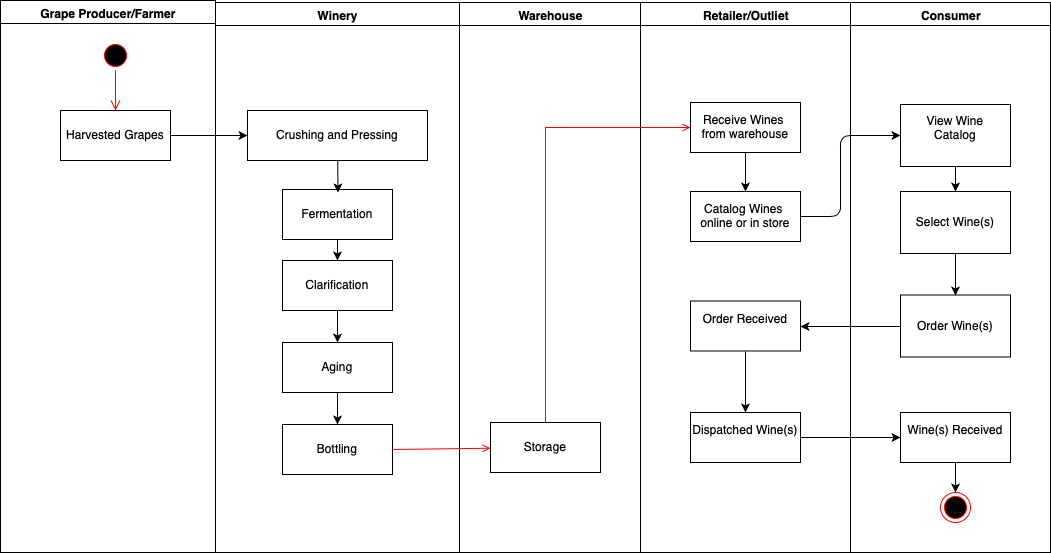

The diagram above was exported from draw.io. Its source (the exported page's mxGraphModel, read from the mxfile embedded in the PNG):
<mxGraphModel dx="1044" dy="643" grid="1" gridSize="10" guides="1" tooltips="1" connect="1" arrows="1" fold="1" page="1" pageScale="1" pageWidth="1169" pageHeight="826" background="#ffffff" math="0" shadow="0">
  <root>
    <mxCell id="0" />
    <mxCell id="1" parent="0" />
    <mxCell id="2" value="Grape Producer/Farmer" style="swimlane;whiteSpace=wrap" parent="1" vertex="1">
      <mxGeometry x="230" y="128" width="215" height="552" as="geometry" />
    </mxCell>
    <mxCell id="5" value="" style="ellipse;shape=startState;fillColor=#000000;strokeColor=#ff0000;" parent="2" vertex="1">
      <mxGeometry x="100" y="40" width="30" height="30" as="geometry" />
    </mxCell>
    <mxCell id="6" value="" style="edgeStyle=elbowEdgeStyle;elbow=horizontal;verticalAlign=bottom;endArrow=open;endSize=8;strokeColor=#FF0000;endFill=1;rounded=0" parent="2" source="5" target="7" edge="1">
      <mxGeometry x="100" y="40" as="geometry">
        <mxPoint x="115" y="110" as="targetPoint" />
      </mxGeometry>
    </mxCell>
    <mxCell id="7" value="Harvested Grapes" style="" parent="2" vertex="1">
      <mxGeometry x="60" y="110" width="110" height="50" as="geometry" />
    </mxCell>
    <mxCell id="3" value="Winery" style="swimlane;whiteSpace=wrap" parent="1" vertex="1">
      <mxGeometry x="445" y="130" width="244" height="550" as="geometry" />
    </mxCell>
    <mxCell id="15" value="Crushing and Pressing" style="" parent="3" vertex="1">
      <mxGeometry x="32" y="108" width="180" height="50" as="geometry" />
    </mxCell>
    <mxCell id="16" value="Fermentation" style="" parent="3" vertex="1">
      <mxGeometry x="67" y="187" width="110" height="50" as="geometry" />
    </mxCell>
    <mxCell id="18" value="Clarification" style="" parent="3" vertex="1">
      <mxGeometry x="67" y="258" width="110" height="50" as="geometry" />
    </mxCell>
    <mxCell id="bA28d3ijCIuQpCFu-Qgt-55" value="Aging" style="" vertex="1" parent="3">
      <mxGeometry x="67" y="340" width="110" height="50" as="geometry" />
    </mxCell>
    <mxCell id="bA28d3ijCIuQpCFu-Qgt-56" value="Bottling" style="" vertex="1" parent="3">
      <mxGeometry x="67" y="422" width="110" height="50" as="geometry" />
    </mxCell>
    <mxCell id="bA28d3ijCIuQpCFu-Qgt-57" value="" style="endArrow=classic;html=1;entryX=0.5;entryY=0;entryDx=0;entryDy=0;" edge="1" parent="3" source="18" target="bA28d3ijCIuQpCFu-Qgt-55">
      <mxGeometry width="50" height="50" relative="1" as="geometry">
        <mxPoint x="-284" y="640" as="sourcePoint" />
        <mxPoint x="-234" y="590" as="targetPoint" />
      </mxGeometry>
    </mxCell>
    <mxCell id="bA28d3ijCIuQpCFu-Qgt-58" value="" style="endArrow=classic;html=1;entryX=0.5;entryY=0;entryDx=0;entryDy=0;" edge="1" parent="3">
      <mxGeometry width="50" height="50" relative="1" as="geometry">
        <mxPoint x="122.21929824561403" y="158" as="sourcePoint" />
        <mxPoint x="122.5" y="190" as="targetPoint" />
      </mxGeometry>
    </mxCell>
    <mxCell id="bA28d3ijCIuQpCFu-Qgt-61" value="" style="endArrow=classic;html=1;entryX=0.5;entryY=0;entryDx=0;entryDy=0;exitX=0.5;exitY=1;exitDx=0;exitDy=0;" edge="1" parent="3" source="16" target="18">
      <mxGeometry width="50" height="50" relative="1" as="geometry">
        <mxPoint x="-284" y="640" as="sourcePoint" />
        <mxPoint x="-234" y="590" as="targetPoint" />
      </mxGeometry>
    </mxCell>
    <mxCell id="bA28d3ijCIuQpCFu-Qgt-62" value="" style="endArrow=classic;html=1;entryX=0.5;entryY=0;entryDx=0;entryDy=0;exitX=0.5;exitY=1;exitDx=0;exitDy=0;" edge="1" parent="3" source="bA28d3ijCIuQpCFu-Qgt-55" target="bA28d3ijCIuQpCFu-Qgt-56">
      <mxGeometry width="50" height="50" relative="1" as="geometry">
        <mxPoint x="-284" y="640" as="sourcePoint" />
        <mxPoint x="-234" y="590" as="targetPoint" />
      </mxGeometry>
    </mxCell>
    <mxCell id="4" value="Warehouse" style="swimlane;whiteSpace=wrap" parent="1" vertex="1">
      <mxGeometry x="689" y="130" width="181" height="550" as="geometry" />
    </mxCell>
    <mxCell id="33" value="Storage" style="" parent="4" vertex="1">
      <mxGeometry x="31" y="420" width="110" height="50" as="geometry" />
    </mxCell>
    <mxCell id="bA28d3ijCIuQpCFu-Qgt-41" value="Retailer/Outliet" style="swimlane;whiteSpace=wrap" vertex="1" parent="1">
      <mxGeometry x="870" y="130" width="210" height="550" as="geometry" />
    </mxCell>
    <mxCell id="bA28d3ijCIuQpCFu-Qgt-42" value="Receive Wines &#10;from warehouse" style="" vertex="1" parent="bA28d3ijCIuQpCFu-Qgt-41">
      <mxGeometry x="50" y="100" width="110" height="50" as="geometry" />
    </mxCell>
    <mxCell id="bA28d3ijCIuQpCFu-Qgt-65" value="Order Received&#10;" style="" vertex="1" parent="bA28d3ijCIuQpCFu-Qgt-41">
      <mxGeometry x="50" y="298.5" width="110" height="50" as="geometry" />
    </mxCell>
    <mxCell id="bA28d3ijCIuQpCFu-Qgt-68" value="Dispatched Wine(s)&#10;" style="" vertex="1" parent="bA28d3ijCIuQpCFu-Qgt-41">
      <mxGeometry x="50" y="410" width="110" height="50" as="geometry" />
    </mxCell>
    <mxCell id="bA28d3ijCIuQpCFu-Qgt-69" value="" style="endArrow=classic;html=1;entryX=0.5;entryY=0;entryDx=0;entryDy=0;exitX=0.5;exitY=1;exitDx=0;exitDy=0;" edge="1" parent="bA28d3ijCIuQpCFu-Qgt-41" source="bA28d3ijCIuQpCFu-Qgt-42" target="bA28d3ijCIuQpCFu-Qgt-79">
      <mxGeometry width="50" height="50" relative="1" as="geometry">
        <mxPoint x="-266" y="752" as="sourcePoint" />
        <mxPoint x="-216" y="702" as="targetPoint" />
      </mxGeometry>
    </mxCell>
    <mxCell id="bA28d3ijCIuQpCFu-Qgt-70" value="" style="endArrow=classic;html=1;entryX=0.5;entryY=0;entryDx=0;entryDy=0;exitX=0.5;exitY=1;exitDx=0;exitDy=0;" edge="1" parent="bA28d3ijCIuQpCFu-Qgt-41" source="bA28d3ijCIuQpCFu-Qgt-65" target="bA28d3ijCIuQpCFu-Qgt-68">
      <mxGeometry width="50" height="50" relative="1" as="geometry">
        <mxPoint x="-256" y="752" as="sourcePoint" />
        <mxPoint x="-216" y="702" as="targetPoint" />
      </mxGeometry>
    </mxCell>
    <mxCell id="bA28d3ijCIuQpCFu-Qgt-79" value="&#10;Catalog Wines &#10;online or in store&#10;" style="" vertex="1" parent="bA28d3ijCIuQpCFu-Qgt-41">
      <mxGeometry x="50" y="189" width="110" height="50" as="geometry" />
    </mxCell>
    <mxCell id="bA28d3ijCIuQpCFu-Qgt-47" value="Consumer" style="swimlane;whiteSpace=wrap" vertex="1" parent="1">
      <mxGeometry x="1080" y="130" width="200" height="550" as="geometry" />
    </mxCell>
    <mxCell id="bA28d3ijCIuQpCFu-Qgt-48" value="Order Wine(s)" style="" vertex="1" parent="bA28d3ijCIuQpCFu-Qgt-47">
      <mxGeometry x="50" y="292.5" width="110" height="62" as="geometry" />
    </mxCell>
    <mxCell id="bA28d3ijCIuQpCFu-Qgt-67" value="Wine(s) Received&#10;" style="" vertex="1" parent="bA28d3ijCIuQpCFu-Qgt-47">
      <mxGeometry x="50" y="410" width="110" height="50" as="geometry" />
    </mxCell>
    <mxCell id="bA28d3ijCIuQpCFu-Qgt-75" value="" style="ellipse;html=1;shape=endState;fillColor=#000000;strokeColor=#ff0000;" vertex="1" parent="bA28d3ijCIuQpCFu-Qgt-47">
      <mxGeometry x="90" y="490" width="30" height="30" as="geometry" />
    </mxCell>
    <mxCell id="bA28d3ijCIuQpCFu-Qgt-76" value="" style="endArrow=classic;html=1;exitX=0.5;exitY=1;exitDx=0;exitDy=0;" edge="1" parent="bA28d3ijCIuQpCFu-Qgt-47" source="bA28d3ijCIuQpCFu-Qgt-67" target="bA28d3ijCIuQpCFu-Qgt-75">
      <mxGeometry width="50" height="50" relative="1" as="geometry">
        <mxPoint x="-250" y="750" as="sourcePoint" />
        <mxPoint x="-200" y="700" as="targetPoint" />
      </mxGeometry>
    </mxCell>
    <mxCell id="bA28d3ijCIuQpCFu-Qgt-83" value="View Wine&#10;Catalog&#10;" style="" vertex="1" parent="bA28d3ijCIuQpCFu-Qgt-47">
      <mxGeometry x="50" y="102" width="110" height="62" as="geometry" />
    </mxCell>
    <mxCell id="bA28d3ijCIuQpCFu-Qgt-85" value="Select Wine(s)" style="" vertex="1" parent="bA28d3ijCIuQpCFu-Qgt-47">
      <mxGeometry x="50" y="189" width="110" height="62" as="geometry" />
    </mxCell>
    <mxCell id="bA28d3ijCIuQpCFu-Qgt-86" value="" style="endArrow=classic;html=1;entryX=0.5;entryY=0;entryDx=0;entryDy=0;exitX=0.5;exitY=1;exitDx=0;exitDy=0;" edge="1" parent="bA28d3ijCIuQpCFu-Qgt-47" source="bA28d3ijCIuQpCFu-Qgt-83" target="bA28d3ijCIuQpCFu-Qgt-85">
      <mxGeometry width="50" height="50" relative="1" as="geometry">
        <mxPoint x="-600" y="620" as="sourcePoint" />
        <mxPoint x="-550" y="570" as="targetPoint" />
      </mxGeometry>
    </mxCell>
    <mxCell id="bA28d3ijCIuQpCFu-Qgt-87" value="" style="endArrow=classic;html=1;entryX=0.5;entryY=0;entryDx=0;entryDy=0;exitX=0.5;exitY=1;exitDx=0;exitDy=0;" edge="1" parent="bA28d3ijCIuQpCFu-Qgt-47" source="bA28d3ijCIuQpCFu-Qgt-85" target="bA28d3ijCIuQpCFu-Qgt-48">
      <mxGeometry width="50" height="50" relative="1" as="geometry">
        <mxPoint x="-600" y="620" as="sourcePoint" />
        <mxPoint x="-550" y="570" as="targetPoint" />
      </mxGeometry>
    </mxCell>
    <mxCell id="bA28d3ijCIuQpCFu-Qgt-53" value="" style="endArrow=classic;html=1;entryX=0;entryY=0.5;entryDx=0;entryDy=0;exitX=1;exitY=0.5;exitDx=0;exitDy=0;" edge="1" parent="1" source="7" target="15">
      <mxGeometry width="50" height="50" relative="1" as="geometry">
        <mxPoint x="160" y="770" as="sourcePoint" />
        <mxPoint x="210" y="720" as="targetPoint" />
      </mxGeometry>
    </mxCell>
    <mxCell id="37" value="" style="edgeStyle=none;strokeColor=#FF0000;endArrow=open;endFill=1;rounded=0;exitX=1;exitY=0.5;exitDx=0;exitDy=0;" parent="1" target="33" edge="1" source="bA28d3ijCIuQpCFu-Qgt-56">
      <mxGeometry width="100" height="100" relative="1" as="geometry">
        <mxPoint x="694" y="575.5" as="sourcePoint" />
        <mxPoint x="814" y="575.5" as="targetPoint" />
      </mxGeometry>
    </mxCell>
    <mxCell id="bA28d3ijCIuQpCFu-Qgt-44" value="" style="edgeStyle=none;strokeColor=#FF0000;endArrow=open;endFill=1;rounded=0;exitX=0.5;exitY=0;exitDx=0;exitDy=0;" edge="1" parent="1" target="bA28d3ijCIuQpCFu-Qgt-42" source="33">
      <mxGeometry width="100" height="100" relative="1" as="geometry">
        <mxPoint x="974.5" y="557.5" as="sourcePoint" />
        <mxPoint x="1094.5" y="557.5" as="targetPoint" />
        <Array as="points">
          <mxPoint x="775" y="255" />
        </Array>
      </mxGeometry>
    </mxCell>
    <mxCell id="bA28d3ijCIuQpCFu-Qgt-71" value="" style="endArrow=classic;html=1;entryX=0;entryY=0.5;entryDx=0;entryDy=0;exitX=1;exitY=0.5;exitDx=0;exitDy=0;" edge="1" parent="1" source="bA28d3ijCIuQpCFu-Qgt-68" target="bA28d3ijCIuQpCFu-Qgt-67">
      <mxGeometry width="50" height="50" relative="1" as="geometry">
        <mxPoint x="740" y="880" as="sourcePoint" />
        <mxPoint x="790" y="830" as="targetPoint" />
      </mxGeometry>
    </mxCell>
    <mxCell id="bA28d3ijCIuQpCFu-Qgt-84" value="" style="endArrow=classic;html=1;entryX=0;entryY=0.5;entryDx=0;entryDy=0;exitX=1;exitY=0.5;exitDx=0;exitDy=0;" edge="1" parent="1" source="bA28d3ijCIuQpCFu-Qgt-79" target="bA28d3ijCIuQpCFu-Qgt-83">
      <mxGeometry width="50" height="50" relative="1" as="geometry">
        <mxPoint x="480" y="750" as="sourcePoint" />
        <mxPoint x="530" y="700" as="targetPoint" />
        <Array as="points">
          <mxPoint x="1070" y="344" />
          <mxPoint x="1070" y="263" />
        </Array>
      </mxGeometry>
    </mxCell>
    <mxCell id="bA28d3ijCIuQpCFu-Qgt-81" value="" style="edgeStyle=orthogonalEdgeStyle;rounded=0;orthogonalLoop=1;jettySize=auto;html=1;entryX=1;entryY=0.5;entryDx=0;entryDy=0;" edge="1" parent="1" source="bA28d3ijCIuQpCFu-Qgt-48" target="bA28d3ijCIuQpCFu-Qgt-65">
      <mxGeometry relative="1" as="geometry" />
    </mxCell>
  </root>
</mxGraphModel>